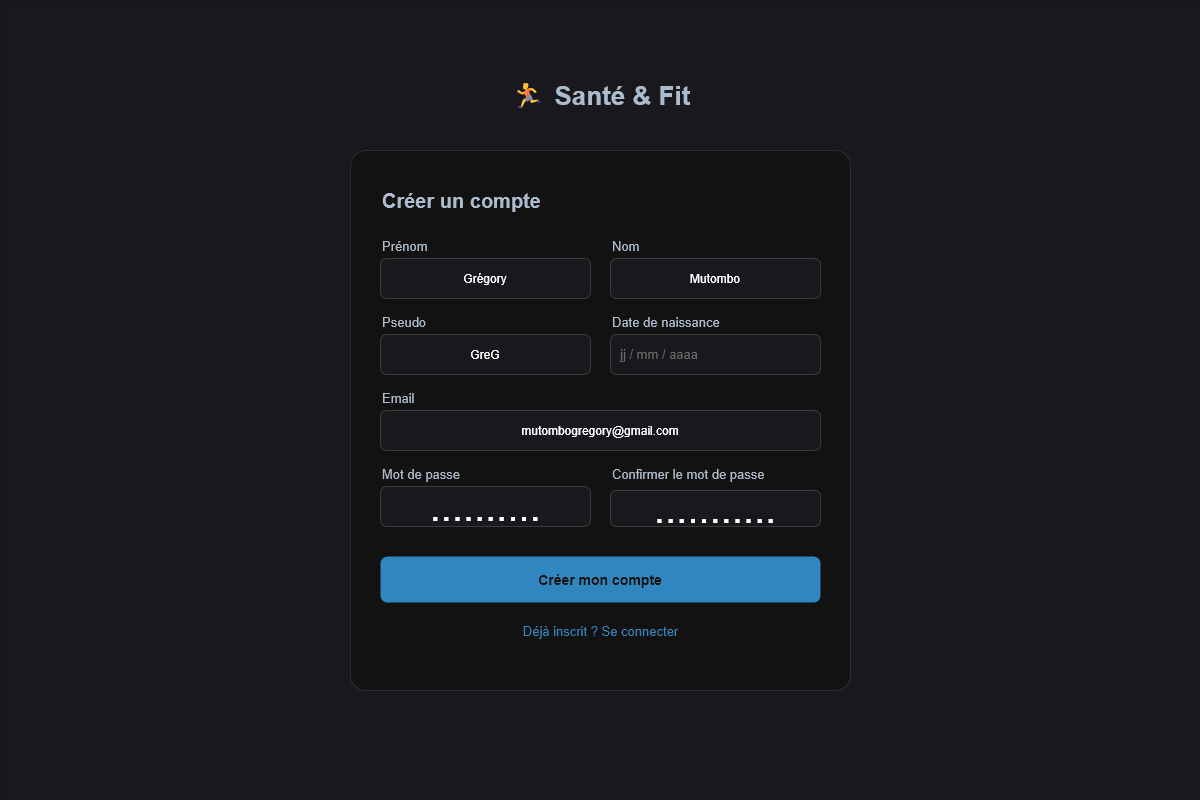

The diagram above was exported from draw.io. Its source (the exported page's mxGraphModel, read from the mxfile embedded in the PNG):
<mxGraphModel dx="1516" dy="833" grid="1" gridSize="10" guides="1" tooltips="1" connect="1" arrows="1" fold="1" page="1" pageScale="1" pageWidth="1200" pageHeight="800" math="0" shadow="0">
  <root>
    <mxCell id="0" />
    <mxCell id="1" parent="0" />
    <mxCell id="rg_bg" parent="1" style="rounded=0;whiteSpace=wrap;html=1;fillColor=#F5F6FA;strokeColor=none;" value="" vertex="1">
      <mxGeometry height="800" width="1200" as="geometry" />
    </mxCell>
    <mxCell id="rg_logo" parent="1" style="text;html=1;align=center;verticalAlign=middle;fontColor=#2C3E50;fontSize=26;fontStyle=1;" value="🏃 Santé &amp; Fit" vertex="1">
      <mxGeometry height="50" width="500" x="350" y="70" as="geometry" />
    </mxCell>
    <mxCell id="rg_card" parent="1" style="rounded=1;whiteSpace=wrap;html=1;fillColor=#FFFFFF;strokeColor=#E0E0E0;arcSize=3;" value="" vertex="1">
      <mxGeometry height="540" width="500" x="350" y="150" as="geometry" />
    </mxCell>
    <mxCell id="rg_title" parent="1" style="text;html=1;align=left;verticalAlign=middle;fontColor=#2C3E50;fontSize=20;fontStyle=1;" value="Créer un compte" vertex="1">
      <mxGeometry height="40" width="440" x="380" y="180" as="geometry" />
    </mxCell>
    <mxCell id="rg_lblprenom" parent="1" style="text;html=1;align=left;verticalAlign=middle;fontColor=#2C3E50;fontSize=13;" value="Prénom" vertex="1">
      <mxGeometry height="20" width="210" x="380" y="236" as="geometry" />
    </mxCell>
    <mxCell id="rg_inprenom" parent="1" style="rounded=1;whiteSpace=wrap;html=1;fillColor=#F5F6FA;strokeColor=#D0D0D0;" value="Grégory" vertex="1">
      <mxGeometry height="40" width="210" x="380" y="258" as="geometry" />
    </mxCell>
    <mxCell id="rg_lblnom" parent="1" style="text;html=1;align=left;verticalAlign=middle;fontColor=#2C3E50;fontSize=13;" value="Nom" vertex="1">
      <mxGeometry height="20" width="210" x="610" y="236" as="geometry" />
    </mxCell>
    <mxCell id="rg_innom" parent="1" style="rounded=1;whiteSpace=wrap;html=1;fillColor=#F5F6FA;strokeColor=#D0D0D0;" value="Mutombo" vertex="1">
      <mxGeometry height="40" width="210" x="610" y="258" as="geometry" />
    </mxCell>
    <mxCell id="rg_lblpseudo" parent="1" style="text;html=1;align=left;verticalAlign=middle;fontColor=#2C3E50;fontSize=13;" value="Pseudo" vertex="1">
      <mxGeometry height="20" width="210" x="380" y="312" as="geometry" />
    </mxCell>
    <mxCell id="rg_inpseudo" parent="1" style="rounded=1;whiteSpace=wrap;html=1;fillColor=#F5F6FA;strokeColor=#D0D0D0;" value="GreG" vertex="1">
      <mxGeometry height="40" width="210" x="380" y="334" as="geometry" />
    </mxCell>
    <mxCell id="rg_lbldate" parent="1" style="text;html=1;align=left;verticalAlign=middle;fontColor=#2C3E50;fontSize=13;" value="Date de naissance" vertex="1">
      <mxGeometry height="20" width="210" x="610" y="312" as="geometry" />
    </mxCell>
    <mxCell id="rg_indate" parent="1" style="rounded=1;whiteSpace=wrap;html=1;fillColor=#F5F6FA;strokeColor=#D0D0D0;align=left;verticalAlign=middle;spacing=10;fontColor=#999999;fontSize=13;" value="jj / mm / aaaa" vertex="1">
      <mxGeometry height="40" width="210" x="610" y="334" as="geometry" />
    </mxCell>
    <mxCell id="rg_lblmail" parent="1" style="text;html=1;align=left;verticalAlign=middle;fontColor=#2C3E50;fontSize=13;" value="Email" vertex="1">
      <mxGeometry height="20" width="440" x="380" y="388" as="geometry" />
    </mxCell>
    <mxCell id="rg_inmail" parent="1" style="rounded=1;whiteSpace=wrap;html=1;fillColor=#F5F6FA;strokeColor=#D0D0D0;" value="mutombogregory@gmail.com" vertex="1">
      <mxGeometry height="40" width="440" x="380" y="410" as="geometry" />
    </mxCell>
    <mxCell id="rg_lblpwd" parent="1" style="text;html=1;align=left;verticalAlign=middle;fontColor=#2C3E50;fontSize=13;" value="Mot de passe" vertex="1">
      <mxGeometry height="20" width="210" x="380" y="464" as="geometry" />
    </mxCell>
    <mxCell id="rg_inpwd" parent="1" style="rounded=1;whiteSpace=wrap;html=1;fillColor=#F5F6FA;strokeColor=#D0D0D0;" value="&lt;font style=&quot;font-size: 40px;&quot;&gt;..........&lt;/font&gt;" vertex="1">
      <mxGeometry height="40" width="210" x="380" y="486" as="geometry" />
    </mxCell>
    <mxCell id="rg_lblpwd2" parent="1" style="text;html=1;align=left;verticalAlign=middle;fontColor=#2C3E50;fontSize=13;" value="Confirmer le mot de passe" vertex="1">
      <mxGeometry height="20" width="210" x="610" y="464" as="geometry" />
    </mxCell>
    <mxCell id="rg_inpwd2" parent="1" style="rounded=1;whiteSpace=wrap;html=1;fillColor=#F5F6FA;strokeColor=#D0D0D0;strokeWidth=1;" value="&lt;font style=&quot;font-size: 40px;&quot;&gt;...........&lt;/font&gt;" vertex="1">
      <mxGeometry height="36" width="210" x="610" y="490" as="geometry" />
    </mxCell>
    <mxCell id="rg_btn" parent="1" style="rounded=1;whiteSpace=wrap;html=1;fillColor=#3498DB;strokeColor=none;fontColor=#FFFFFF;fontSize=14;fontStyle=1;" value="Créer mon compte" vertex="1">
      <mxGeometry height="46" width="440" x="380" y="556" as="geometry" />
    </mxCell>
    <mxCell id="rg_link" parent="1" style="text;html=1;align=center;verticalAlign=middle;fontColor=#3498DB;fontSize=13;" value="Déjà inscrit ? Se connecter" vertex="1">
      <mxGeometry height="30" width="440" x="380" y="616" as="geometry" />
    </mxCell>
  </root>
</mxGraphModel>